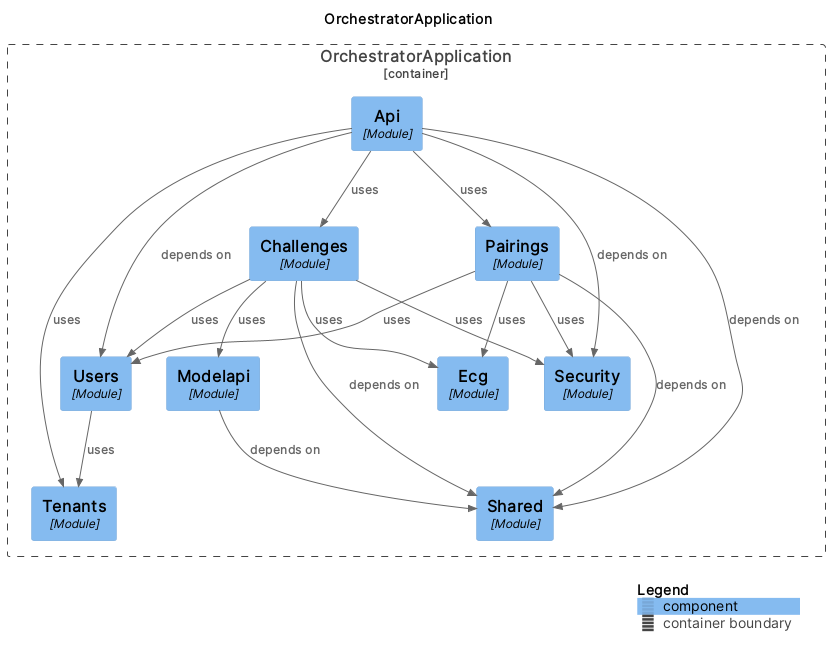

The diagram above was rendered by PlantUML. Its source (embedded in the PNG):
@startuml
set separator none
title OrchestratorApplication

top to bottom direction

!include <C4/C4>
!include <C4/C4_Context>
!include <C4/C4_Component>

Container_Boundary("OrchestratorApplication.OrchestratorApplication_boundary", "OrchestratorApplication", $tags="") {
  Component(OrchestratorApplication.OrchestratorApplication.Users, "Users", $techn="Module", $descr="", $tags="", $link="")
  Component(OrchestratorApplication.OrchestratorApplication.Pairings, "Pairings", $techn="Module", $descr="", $tags="", $link="")
  Component(OrchestratorApplication.OrchestratorApplication.Shared, "Shared", $techn="Module", $descr="", $tags="", $link="")
  Component(OrchestratorApplication.OrchestratorApplication.Tenants, "Tenants", $techn="Module", $descr="", $tags="", $link="")
  Component(OrchestratorApplication.OrchestratorApplication.Security, "Security", $techn="Module", $descr="", $tags="", $link="")
  Component(OrchestratorApplication.OrchestratorApplication.Challenges, "Challenges", $techn="Module", $descr="", $tags="", $link="")
  Component(OrchestratorApplication.OrchestratorApplication.Ecg, "Ecg", $techn="Module", $descr="", $tags="", $link="")
  Component(OrchestratorApplication.OrchestratorApplication.Api, "Api", $techn="Module", $descr="", $tags="", $link="")
  Component(OrchestratorApplication.OrchestratorApplication.Modelapi, "Modelapi", $techn="Module", $descr="", $tags="", $link="")
}

Rel(OrchestratorApplication.OrchestratorApplication.Pairings, OrchestratorApplication.OrchestratorApplication.Shared, "depends on", $techn="", $tags="", $link="")
Rel(OrchestratorApplication.OrchestratorApplication.Pairings, OrchestratorApplication.OrchestratorApplication.Security, "uses", $techn="", $tags="", $link="")
Rel(OrchestratorApplication.OrchestratorApplication.Pairings, OrchestratorApplication.OrchestratorApplication.Users, "uses", $techn="", $tags="", $link="")
Rel(OrchestratorApplication.OrchestratorApplication.Pairings, OrchestratorApplication.OrchestratorApplication.Ecg, "uses", $techn="", $tags="", $link="")
Rel(OrchestratorApplication.OrchestratorApplication.Users, OrchestratorApplication.OrchestratorApplication.Tenants, "uses", $techn="", $tags="", $link="")
Rel(OrchestratorApplication.OrchestratorApplication.Modelapi, OrchestratorApplication.OrchestratorApplication.Shared, "depends on", $techn="", $tags="", $link="")
Rel(OrchestratorApplication.OrchestratorApplication.Api, OrchestratorApplication.OrchestratorApplication.Users, "depends on", $techn="", $tags="", $link="")
Rel(OrchestratorApplication.OrchestratorApplication.Api, OrchestratorApplication.OrchestratorApplication.Shared, "depends on", $techn="", $tags="", $link="")
Rel(OrchestratorApplication.OrchestratorApplication.Api, OrchestratorApplication.OrchestratorApplication.Security, "depends on", $techn="", $tags="", $link="")
Rel(OrchestratorApplication.OrchestratorApplication.Api, OrchestratorApplication.OrchestratorApplication.Tenants, "uses", $techn="", $tags="", $link="")
Rel(OrchestratorApplication.OrchestratorApplication.Api, OrchestratorApplication.OrchestratorApplication.Challenges, "uses", $techn="", $tags="", $link="")
Rel(OrchestratorApplication.OrchestratorApplication.Api, OrchestratorApplication.OrchestratorApplication.Pairings, "uses", $techn="", $tags="", $link="")
Rel(OrchestratorApplication.OrchestratorApplication.Challenges, OrchestratorApplication.OrchestratorApplication.Shared, "depends on", $techn="", $tags="", $link="")
Rel(OrchestratorApplication.OrchestratorApplication.Challenges, OrchestratorApplication.OrchestratorApplication.Ecg, "uses", $techn="", $tags="", $link="")
Rel(OrchestratorApplication.OrchestratorApplication.Challenges, OrchestratorApplication.OrchestratorApplication.Users, "uses", $techn="", $tags="", $link="")
Rel(OrchestratorApplication.OrchestratorApplication.Challenges, OrchestratorApplication.OrchestratorApplication.Security, "uses", $techn="", $tags="", $link="")
Rel(OrchestratorApplication.OrchestratorApplication.Challenges, OrchestratorApplication.OrchestratorApplication.Modelapi, "uses", $techn="", $tags="", $link="")

SHOW_LEGEND(true)
@enduml